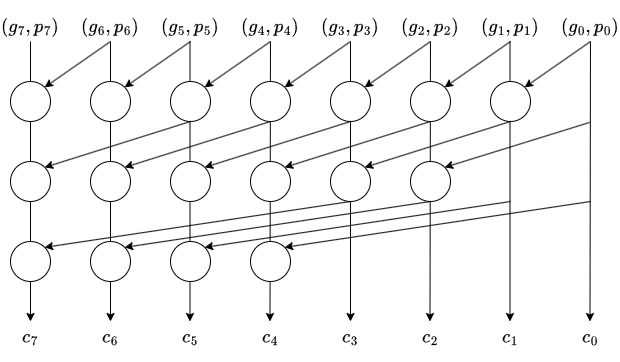

The diagram above was exported from draw.io. Its source (the exported page's mxGraphModel, read from the mxfile embedded in the PNG):
<mxGraphModel dx="894" dy="1449" grid="1" gridSize="10" guides="1" tooltips="1" connect="1" arrows="1" fold="1" page="1" pageScale="1" pageWidth="827" pageHeight="1169" math="1" shadow="0">
  <root>
    <mxCell id="0" />
    <mxCell id="1" parent="0" />
    <mxCell id="15" value="" style="endArrow=classic;html=1;fontSize=16;" parent="1" edge="1" source="39">
      <mxGeometry width="50" height="50" relative="1" as="geometry">
        <mxPoint x="179.5" y="480" as="sourcePoint" />
        <mxPoint x="180" y="760" as="targetPoint" />
      </mxGeometry>
    </mxCell>
    <mxCell id="16" value="" style="endArrow=classic;html=1;fontSize=16;" parent="1" edge="1">
      <mxGeometry width="50" height="50" relative="1" as="geometry">
        <mxPoint x="259.5" y="480" as="sourcePoint" />
        <mxPoint x="259.5" y="760" as="targetPoint" />
      </mxGeometry>
    </mxCell>
    <mxCell id="17" value="" style="endArrow=classic;html=1;fontSize=16;" parent="1" edge="1" source="41">
      <mxGeometry width="50" height="50" relative="1" as="geometry">
        <mxPoint x="339.5" y="480" as="sourcePoint" />
        <mxPoint x="339.5" y="760" as="targetPoint" />
      </mxGeometry>
    </mxCell>
    <mxCell id="19" value="" style="endArrow=classic;html=1;fontSize=16;" parent="1" edge="1">
      <mxGeometry width="50" height="50" relative="1" as="geometry">
        <mxPoint x="420" y="480" as="sourcePoint" />
        <mxPoint x="420" y="760" as="targetPoint" />
      </mxGeometry>
    </mxCell>
    <mxCell id="20" value="" style="endArrow=classic;html=1;fontSize=16;" parent="1" edge="1" source="44">
      <mxGeometry width="50" height="50" relative="1" as="geometry">
        <mxPoint x="499.5" y="480" as="sourcePoint" />
        <mxPoint x="499.5" y="760" as="targetPoint" />
      </mxGeometry>
    </mxCell>
    <mxCell id="21" value="" style="endArrow=classic;html=1;fontSize=16;" parent="1" edge="1">
      <mxGeometry width="50" height="50" relative="1" as="geometry">
        <mxPoint x="579.5" y="480" as="sourcePoint" />
        <mxPoint x="579.5" y="760" as="targetPoint" />
      </mxGeometry>
    </mxCell>
    <mxCell id="22" value="" style="endArrow=classic;html=1;fontSize=16;" parent="1" edge="1" source="46">
      <mxGeometry width="50" height="50" relative="1" as="geometry">
        <mxPoint x="660" y="560" as="sourcePoint" />
        <mxPoint x="659.5" y="760" as="targetPoint" />
      </mxGeometry>
    </mxCell>
    <mxCell id="14" value="" style="endArrow=classic;html=1;fontSize=16;" parent="1" edge="1">
      <mxGeometry width="50" height="50" relative="1" as="geometry">
        <mxPoint x="100" y="480" as="sourcePoint" />
        <mxPoint x="100" y="760" as="targetPoint" />
      </mxGeometry>
    </mxCell>
    <mxCell id="2" value="" style="ellipse;whiteSpace=wrap;html=1;fontSize=16;" parent="1" vertex="1">
      <mxGeometry x="80" y="520" width="40" height="40" as="geometry" />
    </mxCell>
    <mxCell id="3" value="" style="ellipse;whiteSpace=wrap;html=1;fontSize=16;" parent="1" vertex="1">
      <mxGeometry x="240" y="520" width="40" height="40" as="geometry" />
    </mxCell>
    <mxCell id="4" value="" style="ellipse;whiteSpace=wrap;html=1;fontSize=16;" parent="1" vertex="1">
      <mxGeometry x="560" y="520" width="40" height="40" as="geometry" />
    </mxCell>
    <mxCell id="5" value="" style="ellipse;whiteSpace=wrap;html=1;fontSize=16;" parent="1" vertex="1">
      <mxGeometry x="400" y="520" width="40" height="40" as="geometry" />
    </mxCell>
    <mxCell id="6" value="" style="ellipse;whiteSpace=wrap;html=1;fontSize=16;" parent="1" vertex="1">
      <mxGeometry x="80" y="600" width="40" height="40" as="geometry" />
    </mxCell>
    <mxCell id="7" value="" style="ellipse;whiteSpace=wrap;html=1;fontSize=16;" parent="1" vertex="1">
      <mxGeometry x="80" y="680" width="40" height="40" as="geometry" />
    </mxCell>
    <mxCell id="8" value="" style="ellipse;whiteSpace=wrap;html=1;fontSize=16;" parent="1" vertex="1">
      <mxGeometry x="160" y="600" width="40" height="40" as="geometry" />
    </mxCell>
    <mxCell id="9" value="" style="ellipse;whiteSpace=wrap;html=1;fontSize=16;" parent="1" vertex="1">
      <mxGeometry x="400" y="600" width="40" height="40" as="geometry" />
    </mxCell>
    <mxCell id="10" value="" style="ellipse;whiteSpace=wrap;html=1;fontSize=16;" parent="1" vertex="1">
      <mxGeometry x="480" y="600" width="40" height="40" as="geometry" />
    </mxCell>
    <mxCell id="11" value="" style="ellipse;whiteSpace=wrap;html=1;fontSize=16;" parent="1" vertex="1">
      <mxGeometry x="160" y="680" width="40" height="40" as="geometry" />
    </mxCell>
    <mxCell id="12" value="" style="ellipse;whiteSpace=wrap;html=1;fontSize=16;" parent="1" vertex="1">
      <mxGeometry x="240" y="680" width="40" height="40" as="geometry" />
    </mxCell>
    <mxCell id="13" value="" style="ellipse;whiteSpace=wrap;html=1;fontSize=16;" parent="1" vertex="1">
      <mxGeometry x="320" y="680" width="40" height="40" as="geometry" />
    </mxCell>
    <mxCell id="23" value="" style="endArrow=classic;html=1;entryX=1;entryY=0;entryDx=0;entryDy=0;exitX=0.5;exitY=1;exitDx=0;exitDy=0;fontSize=16;" parent="1" source="57" target="8" edge="1">
      <mxGeometry width="50" height="50" relative="1" as="geometry">
        <mxPoint x="450" y="760" as="sourcePoint" />
        <mxPoint x="500" y="710" as="targetPoint" />
      </mxGeometry>
    </mxCell>
    <mxCell id="24" value="" style="endArrow=classic;html=1;entryX=1;entryY=0;entryDx=0;entryDy=0;exitX=0.5;exitY=1;exitDx=0;exitDy=0;fontSize=16;" parent="1" source="59" target="64" edge="1">
      <mxGeometry width="50" height="50" relative="1" as="geometry">
        <mxPoint x="560" y="559" as="sourcePoint" />
        <mxPoint x="508" y="611" as="targetPoint" />
      </mxGeometry>
    </mxCell>
    <mxCell id="25" value="" style="endArrow=classic;html=1;entryX=1;entryY=0;entryDx=0;entryDy=0;fontSize=16;" parent="1" target="13" edge="1">
      <mxGeometry width="50" height="50" relative="1" as="geometry">
        <mxPoint x="660" y="640" as="sourcePoint" />
        <mxPoint x="204" y="616" as="targetPoint" />
      </mxGeometry>
    </mxCell>
    <mxCell id="29" value="" style="endArrow=classic;html=1;entryX=1;entryY=0;entryDx=0;entryDy=0;fontSize=16;exitX=0.5;exitY=1;exitDx=0;exitDy=0;" parent="1" target="6" edge="1" source="3">
      <mxGeometry width="50" height="50" relative="1" as="geometry">
        <mxPoint x="140" y="580" as="sourcePoint" />
        <mxPoint x="204" y="616" as="targetPoint" />
      </mxGeometry>
    </mxCell>
    <mxCell id="30" value="" style="endArrow=classic;html=1;entryX=1;entryY=0;entryDx=0;entryDy=0;fontSize=16;exitX=0.5;exitY=1;exitDx=0;exitDy=0;" parent="1" target="7" edge="1" source="9">
      <mxGeometry width="50" height="50" relative="1" as="geometry">
        <mxPoint x="140" y="660" as="sourcePoint" />
        <mxPoint x="124" y="616" as="targetPoint" />
      </mxGeometry>
    </mxCell>
    <mxCell id="31" value="" style="endArrow=classic;html=1;entryX=1;entryY=0;entryDx=0;entryDy=0;fontSize=16;exitX=0.5;exitY=1;exitDx=0;exitDy=0;" parent="1" target="11" edge="1" source="10">
      <mxGeometry width="50" height="50" relative="1" as="geometry">
        <mxPoint x="220" y="660" as="sourcePoint" />
        <mxPoint x="124" y="696" as="targetPoint" />
      </mxGeometry>
    </mxCell>
    <mxCell id="32" value="" style="endArrow=classic;html=1;entryX=1;entryY=0;entryDx=0;entryDy=0;fontSize=16;" parent="1" target="12" edge="1">
      <mxGeometry width="50" height="50" relative="1" as="geometry">
        <mxPoint x="580" y="640" as="sourcePoint" />
        <mxPoint x="204" y="696" as="targetPoint" />
      </mxGeometry>
    </mxCell>
    <mxCell id="33" value="" style="endArrow=classic;html=1;entryX=1;entryY=0;entryDx=0;entryDy=0;fontSize=16;exitX=0.5;exitY=1;exitDx=0;exitDy=0;" parent="1" target="63" edge="1" source="5">
      <mxGeometry width="50" height="50" relative="1" as="geometry">
        <mxPoint x="460" y="580" as="sourcePoint" />
        <mxPoint x="284" y="696" as="targetPoint" />
      </mxGeometry>
    </mxCell>
    <mxCell id="38" value="$$(g_7, p_7)$$" style="text;strokeColor=none;align=center;fillColor=none;html=1;verticalAlign=middle;whiteSpace=wrap;rounded=0;fontSize=16;" parent="1" vertex="1">
      <mxGeometry x="70" y="450" width="60" height="30" as="geometry" />
    </mxCell>
    <mxCell id="39" value="$$(g_6, p_6)$$" style="text;strokeColor=none;align=center;fillColor=none;html=1;verticalAlign=middle;whiteSpace=wrap;rounded=0;fontSize=16;" parent="1" vertex="1">
      <mxGeometry x="150" y="450" width="60" height="30" as="geometry" />
    </mxCell>
    <mxCell id="40" value="$$(g_5, p_5)$$" style="text;strokeColor=none;align=center;fillColor=none;html=1;verticalAlign=middle;whiteSpace=wrap;rounded=0;fontSize=16;" parent="1" vertex="1">
      <mxGeometry x="230" y="450" width="60" height="30" as="geometry" />
    </mxCell>
    <mxCell id="41" value="$$(g_4, p_4)$$" style="text;strokeColor=none;align=center;fillColor=none;html=1;verticalAlign=middle;whiteSpace=wrap;rounded=0;fontSize=16;" parent="1" vertex="1">
      <mxGeometry x="310" y="450" width="60" height="30" as="geometry" />
    </mxCell>
    <mxCell id="43" value="$$(g_3, p_3)$$" style="text;strokeColor=none;align=center;fillColor=none;html=1;verticalAlign=middle;whiteSpace=wrap;rounded=0;fontSize=16;" parent="1" vertex="1">
      <mxGeometry x="390" y="450" width="60" height="30" as="geometry" />
    </mxCell>
    <mxCell id="44" value="$$(g_2, p_2)$$" style="text;strokeColor=none;align=center;fillColor=none;html=1;verticalAlign=middle;whiteSpace=wrap;rounded=0;fontSize=16;" parent="1" vertex="1">
      <mxGeometry x="470" y="450" width="60" height="30" as="geometry" />
    </mxCell>
    <mxCell id="45" value="$$(g_1, p_1)$$" style="text;strokeColor=none;align=center;fillColor=none;html=1;verticalAlign=middle;whiteSpace=wrap;rounded=0;fontSize=16;" parent="1" vertex="1">
      <mxGeometry x="550" y="450" width="60" height="30" as="geometry" />
    </mxCell>
    <mxCell id="46" value="$$(g_0, p_0)$$" style="text;strokeColor=none;align=center;fillColor=none;html=1;verticalAlign=middle;whiteSpace=wrap;rounded=0;fontSize=16;" parent="1" vertex="1">
      <mxGeometry x="630" y="450" width="60" height="30" as="geometry" />
    </mxCell>
    <mxCell id="47" value="$$c_7$$" style="text;strokeColor=none;align=center;fillColor=none;html=1;verticalAlign=middle;whiteSpace=wrap;rounded=0;fontSize=16;" parent="1" vertex="1">
      <mxGeometry x="70" y="760" width="60" height="30" as="geometry" />
    </mxCell>
    <mxCell id="48" value="$$c_6$$" style="text;strokeColor=none;align=center;fillColor=none;html=1;verticalAlign=middle;whiteSpace=wrap;rounded=0;fontSize=16;" parent="1" vertex="1">
      <mxGeometry x="150" y="760" width="60" height="30" as="geometry" />
    </mxCell>
    <mxCell id="49" value="$$c_5$$" style="text;strokeColor=none;align=center;fillColor=none;html=1;verticalAlign=middle;whiteSpace=wrap;rounded=0;fontSize=16;" parent="1" vertex="1">
      <mxGeometry x="230" y="760" width="60" height="30" as="geometry" />
    </mxCell>
    <mxCell id="50" value="$$c_4$$" style="text;strokeColor=none;align=center;fillColor=none;html=1;verticalAlign=middle;whiteSpace=wrap;rounded=0;fontSize=16;" parent="1" vertex="1">
      <mxGeometry x="310" y="760" width="60" height="30" as="geometry" />
    </mxCell>
    <mxCell id="51" value="$$c_3$$" style="text;strokeColor=none;align=center;fillColor=none;html=1;verticalAlign=middle;whiteSpace=wrap;rounded=0;fontSize=16;" parent="1" vertex="1">
      <mxGeometry x="390" y="760" width="60" height="30" as="geometry" />
    </mxCell>
    <mxCell id="52" value="$$c_2$$" style="text;strokeColor=none;align=center;fillColor=none;html=1;verticalAlign=middle;whiteSpace=wrap;rounded=0;fontSize=16;" parent="1" vertex="1">
      <mxGeometry x="470" y="760" width="60" height="30" as="geometry" />
    </mxCell>
    <mxCell id="53" value="$$c_1$$" style="text;strokeColor=none;align=center;fillColor=none;html=1;verticalAlign=middle;whiteSpace=wrap;rounded=0;fontSize=16;" parent="1" vertex="1">
      <mxGeometry x="550" y="760" width="60" height="30" as="geometry" />
    </mxCell>
    <mxCell id="54" value="$$c_0$$" style="text;strokeColor=none;align=center;fillColor=none;html=1;verticalAlign=middle;whiteSpace=wrap;rounded=0;fontSize=16;" parent="1" vertex="1">
      <mxGeometry x="630" y="760" width="60" height="30" as="geometry" />
    </mxCell>
    <mxCell id="55" value="" style="ellipse;whiteSpace=wrap;html=1;fontSize=16;" vertex="1" parent="1">
      <mxGeometry x="160" y="520" width="40" height="40" as="geometry" />
    </mxCell>
    <mxCell id="57" value="" style="ellipse;whiteSpace=wrap;html=1;fontSize=16;" vertex="1" parent="1">
      <mxGeometry x="320" y="520" width="40" height="40" as="geometry" />
    </mxCell>
    <mxCell id="59" value="" style="ellipse;whiteSpace=wrap;html=1;fontSize=16;" vertex="1" parent="1">
      <mxGeometry x="480" y="520" width="40" height="40" as="geometry" />
    </mxCell>
    <mxCell id="63" value="" style="ellipse;whiteSpace=wrap;html=1;fontSize=16;" vertex="1" parent="1">
      <mxGeometry x="240" y="600" width="40" height="40" as="geometry" />
    </mxCell>
    <mxCell id="64" value="" style="ellipse;whiteSpace=wrap;html=1;fontSize=16;" vertex="1" parent="1">
      <mxGeometry x="320" y="600" width="40" height="40" as="geometry" />
    </mxCell>
    <mxCell id="65" value="" style="endArrow=classic;html=1;entryX=1;entryY=0;entryDx=0;entryDy=0;fontSize=16;exitX=0.5;exitY=1;exitDx=0;exitDy=0;" edge="1" parent="1" source="39" target="2">
      <mxGeometry width="50" height="50" relative="1" as="geometry">
        <mxPoint x="150" y="590" as="sourcePoint" />
        <mxPoint x="124" y="616" as="targetPoint" />
      </mxGeometry>
    </mxCell>
    <mxCell id="66" value="" style="endArrow=classic;html=1;entryX=1;entryY=0;entryDx=0;entryDy=0;fontSize=16;exitX=0.5;exitY=1;exitDx=0;exitDy=0;" edge="1" parent="1" source="40" target="55">
      <mxGeometry width="50" height="50" relative="1" as="geometry">
        <mxPoint x="190" y="490" as="sourcePoint" />
        <mxPoint x="124" y="536" as="targetPoint" />
      </mxGeometry>
    </mxCell>
    <mxCell id="67" value="" style="endArrow=classic;html=1;entryX=1;entryY=0;entryDx=0;entryDy=0;fontSize=16;" edge="1" parent="1" target="3">
      <mxGeometry width="50" height="50" relative="1" as="geometry">
        <mxPoint x="340" y="480" as="sourcePoint" />
        <mxPoint x="280" y="526" as="targetPoint" />
      </mxGeometry>
    </mxCell>
    <mxCell id="68" value="" style="endArrow=classic;html=1;entryX=1;entryY=0;entryDx=0;entryDy=0;fontSize=16;" edge="1" parent="1" target="57">
      <mxGeometry width="50" height="50" relative="1" as="geometry">
        <mxPoint x="420" y="480" as="sourcePoint" />
        <mxPoint x="350" y="526" as="targetPoint" />
      </mxGeometry>
    </mxCell>
    <mxCell id="69" value="" style="endArrow=classic;html=1;entryX=1;entryY=0;entryDx=0;entryDy=0;fontSize=16;exitX=0.5;exitY=1;exitDx=0;exitDy=0;" edge="1" parent="1" source="44" target="5">
      <mxGeometry width="50" height="50" relative="1" as="geometry">
        <mxPoint x="499" y="480" as="sourcePoint" />
        <mxPoint x="433" y="526" as="targetPoint" />
      </mxGeometry>
    </mxCell>
    <mxCell id="70" value="" style="endArrow=classic;html=1;entryX=1;entryY=0;entryDx=0;entryDy=0;fontSize=16;" edge="1" parent="1" target="59">
      <mxGeometry width="50" height="50" relative="1" as="geometry">
        <mxPoint x="580" y="480" as="sourcePoint" />
        <mxPoint x="513" y="526" as="targetPoint" />
      </mxGeometry>
    </mxCell>
    <mxCell id="71" value="" style="endArrow=classic;html=1;entryX=1;entryY=0;entryDx=0;entryDy=0;fontSize=16;exitX=0.5;exitY=1;exitDx=0;exitDy=0;" edge="1" parent="1" source="46" target="4">
      <mxGeometry width="50" height="50" relative="1" as="geometry">
        <mxPoint x="659" y="480" as="sourcePoint" />
        <mxPoint x="593" y="526" as="targetPoint" />
      </mxGeometry>
    </mxCell>
    <mxCell id="72" value="" style="endArrow=classic;html=1;entryX=1;entryY=0;entryDx=0;entryDy=0;exitX=0.5;exitY=1;exitDx=0;exitDy=0;fontSize=16;" edge="1" parent="1" source="4" target="9">
      <mxGeometry width="50" height="50" relative="1" as="geometry">
        <mxPoint x="510" y="570" as="sourcePoint" />
        <mxPoint x="364" y="616" as="targetPoint" />
      </mxGeometry>
    </mxCell>
    <mxCell id="73" value="" style="endArrow=classic;html=1;entryX=1;entryY=0;entryDx=0;entryDy=0;exitX=0.5;exitY=1;exitDx=0;exitDy=0;fontSize=16;" edge="1" parent="1" target="10">
      <mxGeometry width="50" height="50" relative="1" as="geometry">
        <mxPoint x="659" y="561" as="sourcePoint" />
        <mxPoint x="513" y="607" as="targetPoint" />
      </mxGeometry>
    </mxCell>
  </root>
</mxGraphModel>